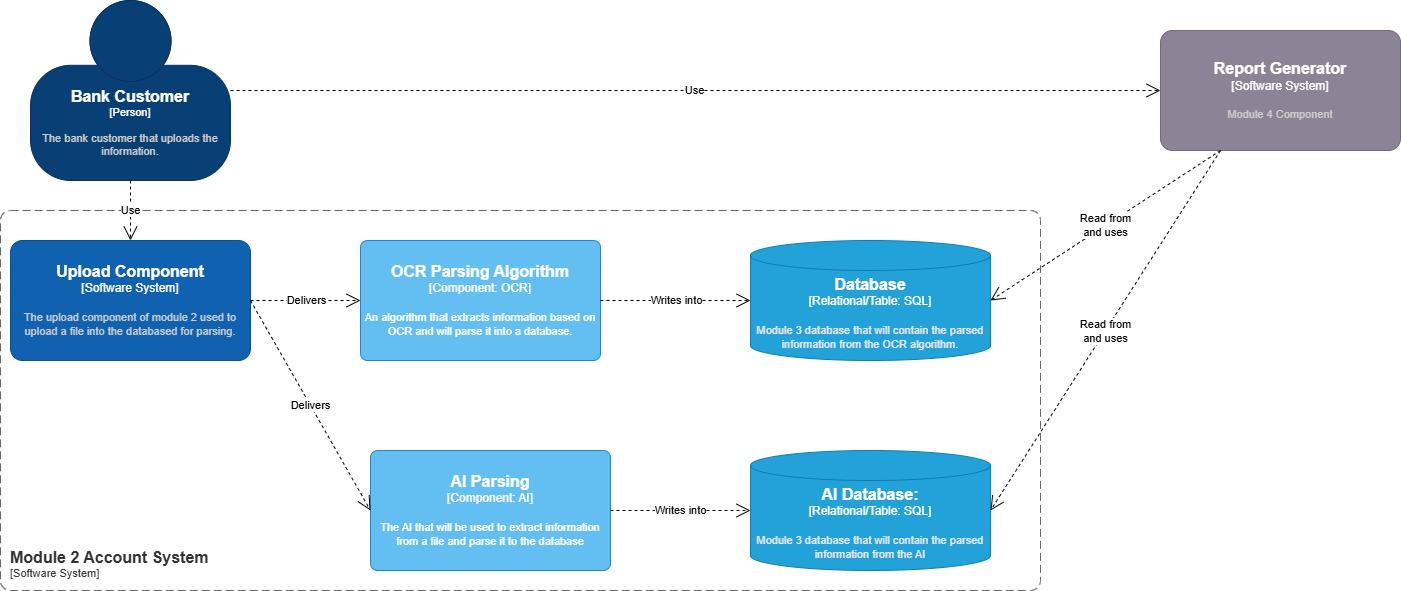

The diagram above was exported from draw.io. Its source (the exported page's mxGraphModel, read from the mxfile embedded in the PNG):
<mxGraphModel dx="1500" dy="870" grid="1" gridSize="10" guides="1" tooltips="1" connect="1" arrows="1" fold="1" page="1" pageScale="1" pageWidth="850" pageHeight="1100" math="0" shadow="0">
  <root>
    <mxCell id="0" />
    <mxCell id="1" parent="0" />
    <object placeholders="1" c4Name="Bank Customer" c4Type="Person" c4Description="The bank customer that uploads the information." label="&lt;font style=&quot;font-size: 16px&quot;&gt;&lt;b&gt;%c4Name%&lt;/b&gt;&lt;/font&gt;&lt;div&gt;[%c4Type%]&lt;/div&gt;&lt;br&gt;&lt;div&gt;&lt;font style=&quot;font-size: 11px&quot;&gt;&lt;font color=&quot;#cccccc&quot;&gt;%c4Description%&lt;/font&gt;&lt;/div&gt;" id="4-90eAtPak9LDKm8ZoF2-1">
      <mxCell style="html=1;fontSize=11;dashed=0;whiteSpace=wrap;fillColor=#083F75;strokeColor=#06315C;fontColor=#ffffff;shape=mxgraph.c4.person2;align=center;metaEdit=1;points=[[0.5,0,0],[1,0.5,0],[1,0.75,0],[0.75,1,0],[0.5,1,0],[0.25,1,0],[0,0.75,0],[0,0.5,0]];resizable=0;" vertex="1" parent="1">
        <mxGeometry x="70" y="80" width="200" height="180" as="geometry" />
      </mxCell>
    </object>
    <object placeholders="1" c4Name="Upload Component" c4Type="Software System" c4Description="The upload component of module 2 used to upload a file into the databased for parsing." label="&lt;font style=&quot;font-size: 16px&quot;&gt;&lt;b&gt;%c4Name%&lt;/b&gt;&lt;/font&gt;&lt;div&gt;[%c4Type%]&lt;/div&gt;&lt;br&gt;&lt;div&gt;&lt;font style=&quot;font-size: 11px&quot;&gt;&lt;font color=&quot;#cccccc&quot;&gt;%c4Description%&lt;/font&gt;&lt;/div&gt;" id="4-90eAtPak9LDKm8ZoF2-2">
      <mxCell style="rounded=1;whiteSpace=wrap;html=1;labelBackgroundColor=none;fillColor=#1061B0;fontColor=#ffffff;align=center;arcSize=10;strokeColor=#0D5091;metaEdit=1;resizable=0;points=[[0.25,0,0],[0.5,0,0],[0.75,0,0],[1,0.25,0],[1,0.5,0],[1,0.75,0],[0.75,1,0],[0.5,1,0],[0.25,1,0],[0,0.75,0],[0,0.5,0],[0,0.25,0]];" vertex="1" parent="1">
        <mxGeometry x="50" y="320" width="240" height="120" as="geometry" />
      </mxCell>
    </object>
    <object placeholders="1" c4Name="OCR Parsing Algorithm" c4Type="Component" c4Technology="OCR" c4Description="An algorithm that extracts information based on OCR and will parse it into a database." label="&lt;font style=&quot;font-size: 16px&quot;&gt;&lt;b&gt;%c4Name%&lt;/b&gt;&lt;/font&gt;&lt;div&gt;[%c4Type%: %c4Technology%]&lt;/div&gt;&lt;br&gt;&lt;div&gt;&lt;font style=&quot;font-size: 11px&quot;&gt;%c4Description%&lt;/font&gt;&lt;/div&gt;" id="4-90eAtPak9LDKm8ZoF2-3">
      <mxCell style="rounded=1;whiteSpace=wrap;html=1;labelBackgroundColor=none;fillColor=#63BEF2;fontColor=#ffffff;align=center;arcSize=6;strokeColor=#2086C9;metaEdit=1;resizable=0;points=[[0.25,0,0],[0.5,0,0],[0.75,0,0],[1,0.25,0],[1,0.5,0],[1,0.75,0],[0.75,1,0],[0.5,1,0],[0.25,1,0],[0,0.75,0],[0,0.5,0],[0,0.25,0]];" vertex="1" parent="1">
        <mxGeometry x="400" y="320" width="240" height="120" as="geometry" />
      </mxCell>
    </object>
    <object placeholders="1" c4Name="AI Parsing " c4Type="Component" c4Technology="AI" c4Description="The AI that will be used to extract information from a file and parse it  to the database" label="&lt;font style=&quot;font-size: 16px&quot;&gt;&lt;b&gt;%c4Name%&lt;/b&gt;&lt;/font&gt;&lt;div&gt;[%c4Type%: %c4Technology%]&lt;/div&gt;&lt;br&gt;&lt;div&gt;&lt;font style=&quot;font-size: 11px&quot;&gt;%c4Description%&lt;/font&gt;&lt;/div&gt;" id="4-90eAtPak9LDKm8ZoF2-4">
      <mxCell style="rounded=1;whiteSpace=wrap;html=1;labelBackgroundColor=none;fillColor=#63BEF2;fontColor=#ffffff;align=center;arcSize=6;strokeColor=#2086C9;metaEdit=1;resizable=0;points=[[0.25,0,0],[0.5,0,0],[0.75,0,0],[1,0.25,0],[1,0.5,0],[1,0.75,0],[0.75,1,0],[0.5,1,0],[0.25,1,0],[0,0.75,0],[0,0.5,0],[0,0.25,0]];" vertex="1" parent="1">
        <mxGeometry x="410" y="530" width="240" height="120" as="geometry" />
      </mxCell>
    </object>
    <object placeholders="1" c4Name="Module 2 Account System" c4Type="SystemScopeBoundary" c4Application="Software System" label="&lt;font style=&quot;font-size: 16px&quot;&gt;&lt;b&gt;&lt;div style=&quot;text-align: left&quot;&gt;%c4Name%&lt;/div&gt;&lt;/b&gt;&lt;/font&gt;&lt;div style=&quot;text-align: left&quot;&gt;[%c4Application%]&lt;/div&gt;" id="4-90eAtPak9LDKm8ZoF2-5">
      <mxCell style="rounded=1;fontSize=11;whiteSpace=wrap;html=1;dashed=1;arcSize=20;fillColor=none;strokeColor=#666666;fontColor=#333333;labelBackgroundColor=none;align=left;verticalAlign=bottom;labelBorderColor=none;spacingTop=0;spacing=10;dashPattern=8 4;metaEdit=1;rotatable=0;perimeter=rectanglePerimeter;noLabel=0;labelPadding=0;allowArrows=0;connectable=0;expand=0;recursiveResize=0;editable=1;pointerEvents=0;absoluteArcSize=1;points=[[0.25,0,0],[0.5,0,0],[0.75,0,0],[1,0.25,0],[1,0.5,0],[1,0.75,0],[0.75,1,0],[0.5,1,0],[0.25,1,0],[0,0.75,0],[0,0.5,0],[0,0.25,0]];" vertex="1" parent="1">
        <mxGeometry x="40" y="290" width="1040" height="380" as="geometry" />
      </mxCell>
    </object>
    <object placeholders="1" c4Name="Database" c4Type="Relational/Table" c4Technology="SQL" c4Description="Module 3 database that will contain the parsed information from the OCR algorithm." label="&lt;font style=&quot;font-size: 16px&quot;&gt;&lt;b&gt;%c4Name%&lt;/b&gt;&lt;/font&gt;&lt;div&gt;[%c4Type%:&amp;nbsp;%c4Technology%]&lt;/div&gt;&lt;br&gt;&lt;div&gt;&lt;font style=&quot;font-size: 11px&quot;&gt;&lt;font color=&quot;#E6E6E6&quot;&gt;%c4Description%&lt;/font&gt;&lt;/div&gt;" id="4-90eAtPak9LDKm8ZoF2-6">
      <mxCell style="shape=cylinder3;size=15;whiteSpace=wrap;html=1;boundedLbl=1;rounded=0;labelBackgroundColor=none;fillColor=#23A2D9;fontSize=12;fontColor=#ffffff;align=center;strokeColor=#0E7DAD;metaEdit=1;points=[[0.5,0,0],[1,0.25,0],[1,0.5,0],[1,0.75,0],[0.5,1,0],[0,0.75,0],[0,0.5,0],[0,0.25,0]];resizable=0;" vertex="1" parent="1">
        <mxGeometry x="790" y="320" width="240" height="120" as="geometry" />
      </mxCell>
    </object>
    <object placeholders="1" c4Name="AI Database:" c4Type="Relational/Table" c4Technology="SQL" c4Description="Module 3 database that will contain the parsed information from the AI" label="&lt;font style=&quot;font-size: 16px&quot;&gt;&lt;b&gt;%c4Name%&lt;/b&gt;&lt;/font&gt;&lt;div&gt;[%c4Type%:&amp;nbsp;%c4Technology%]&lt;/div&gt;&lt;br&gt;&lt;div&gt;&lt;font style=&quot;font-size: 11px&quot;&gt;&lt;font color=&quot;#E6E6E6&quot;&gt;%c4Description%&lt;/font&gt;&lt;/div&gt;" id="4-90eAtPak9LDKm8ZoF2-7">
      <mxCell style="shape=cylinder3;size=15;whiteSpace=wrap;html=1;boundedLbl=1;rounded=0;labelBackgroundColor=none;fillColor=#23A2D9;fontSize=12;fontColor=#ffffff;align=center;strokeColor=#0E7DAD;metaEdit=1;points=[[0.5,0,0],[1,0.25,0],[1,0.5,0],[1,0.75,0],[0.5,1,0],[0,0.75,0],[0,0.5,0],[0,0.25,0]];resizable=0;" vertex="1" parent="1">
        <mxGeometry x="790" y="530" width="240" height="120" as="geometry" />
      </mxCell>
    </object>
    <object placeholders="1" c4Name="Report Generator" c4Type="Software System" c4Description="Module 4 Component" label="&lt;font style=&quot;font-size: 16px&quot;&gt;&lt;b&gt;%c4Name%&lt;/b&gt;&lt;/font&gt;&lt;div&gt;[%c4Type%]&lt;/div&gt;&lt;br&gt;&lt;div&gt;&lt;font style=&quot;font-size: 11px&quot;&gt;&lt;font color=&quot;#cccccc&quot;&gt;%c4Description%&lt;/font&gt;&lt;/div&gt;" id="4-90eAtPak9LDKm8ZoF2-9">
      <mxCell style="rounded=1;whiteSpace=wrap;html=1;labelBackgroundColor=none;fillColor=#8C8496;fontColor=#ffffff;align=center;arcSize=10;strokeColor=#736782;metaEdit=1;resizable=0;points=[[0.25,0,0],[0.5,0,0],[0.75,0,0],[1,0.25,0],[1,0.5,0],[1,0.75,0],[0.75,1,0],[0.5,1,0],[0.25,1,0],[0,0.75,0],[0,0.5,0],[0,0.25,0]];" vertex="1" parent="1">
        <mxGeometry x="1200" y="110" width="240" height="120" as="geometry" />
      </mxCell>
    </object>
    <mxCell id="4-90eAtPak9LDKm8ZoF2-12" value="Use" style="endArrow=open;endSize=12;dashed=1;html=1;rounded=0;entryX=0.5;entryY=0;entryDx=0;entryDy=0;entryPerimeter=0;exitX=0.5;exitY=1;exitDx=0;exitDy=0;exitPerimeter=0;" edge="1" parent="1" source="4-90eAtPak9LDKm8ZoF2-1" target="4-90eAtPak9LDKm8ZoF2-2">
      <mxGeometry width="160" relative="1" as="geometry">
        <mxPoint x="450" y="450" as="sourcePoint" />
        <mxPoint x="610" y="450" as="targetPoint" />
      </mxGeometry>
    </mxCell>
    <mxCell id="4-90eAtPak9LDKm8ZoF2-13" value="Delivers" style="endArrow=open;endSize=12;dashed=1;html=1;rounded=0;entryX=0;entryY=0.5;entryDx=0;entryDy=0;entryPerimeter=0;exitX=1;exitY=0.5;exitDx=0;exitDy=0;exitPerimeter=0;" edge="1" parent="1" source="4-90eAtPak9LDKm8ZoF2-2" target="4-90eAtPak9LDKm8ZoF2-3">
      <mxGeometry x="0.013" width="160" relative="1" as="geometry">
        <mxPoint x="350" y="440" as="sourcePoint" />
        <mxPoint x="610" y="450" as="targetPoint" />
        <mxPoint as="offset" />
      </mxGeometry>
    </mxCell>
    <mxCell id="4-90eAtPak9LDKm8ZoF2-14" value="Delivers" style="endArrow=open;endSize=12;dashed=1;html=1;rounded=0;entryX=0;entryY=0.5;entryDx=0;entryDy=0;entryPerimeter=0;exitX=1;exitY=0.5;exitDx=0;exitDy=0;exitPerimeter=0;" edge="1" parent="1" source="4-90eAtPak9LDKm8ZoF2-2" target="4-90eAtPak9LDKm8ZoF2-4">
      <mxGeometry width="160" relative="1" as="geometry">
        <mxPoint x="300" y="420" as="sourcePoint" />
        <mxPoint x="410" y="390" as="targetPoint" />
      </mxGeometry>
    </mxCell>
    <mxCell id="4-90eAtPak9LDKm8ZoF2-15" value="Writes into" style="endArrow=open;endSize=12;dashed=1;html=1;rounded=0;entryX=0;entryY=0.5;entryDx=0;entryDy=0;entryPerimeter=0;exitX=1;exitY=0.5;exitDx=0;exitDy=0;exitPerimeter=0;" edge="1" parent="1" source="4-90eAtPak9LDKm8ZoF2-3" target="4-90eAtPak9LDKm8ZoF2-6">
      <mxGeometry width="160" relative="1" as="geometry">
        <mxPoint x="410" y="390" as="sourcePoint" />
        <mxPoint x="530" y="570" as="targetPoint" />
      </mxGeometry>
    </mxCell>
    <mxCell id="4-90eAtPak9LDKm8ZoF2-16" value="Writes into" style="endArrow=open;endSize=12;dashed=1;html=1;rounded=0;entryX=0;entryY=0.5;entryDx=0;entryDy=0;entryPerimeter=0;exitX=1;exitY=0.5;exitDx=0;exitDy=0;exitPerimeter=0;" edge="1" parent="1" source="4-90eAtPak9LDKm8ZoF2-4" target="4-90eAtPak9LDKm8ZoF2-7">
      <mxGeometry width="160" relative="1" as="geometry">
        <mxPoint x="650" y="390" as="sourcePoint" />
        <mxPoint x="800" y="390" as="targetPoint" />
      </mxGeometry>
    </mxCell>
    <mxCell id="4-90eAtPak9LDKm8ZoF2-17" value="Use" style="endArrow=open;endSize=12;dashed=1;html=1;rounded=0;entryX=0;entryY=0.5;entryDx=0;entryDy=0;entryPerimeter=0;exitX=1;exitY=0.5;exitDx=0;exitDy=0;exitPerimeter=0;" edge="1" parent="1" source="4-90eAtPak9LDKm8ZoF2-1" target="4-90eAtPak9LDKm8ZoF2-9">
      <mxGeometry width="160" relative="1" as="geometry">
        <mxPoint x="660" y="400" as="sourcePoint" />
        <mxPoint x="810" y="400" as="targetPoint" />
      </mxGeometry>
    </mxCell>
    <mxCell id="4-90eAtPak9LDKm8ZoF2-18" value="Read from&lt;div&gt;&amp;nbsp;and&amp;nbsp;&lt;span style=&quot;background-color: light-dark(#ffffff, var(--ge-dark-color, #121212)); color: light-dark(rgb(0, 0, 0), rgb(255, 255, 255));&quot;&gt;uses&amp;nbsp;&lt;/span&gt;&lt;/div&gt;" style="endArrow=open;endSize=12;dashed=1;html=1;rounded=0;entryX=1;entryY=0.5;entryDx=0;entryDy=0;entryPerimeter=0;exitX=0.25;exitY=1;exitDx=0;exitDy=0;exitPerimeter=0;" edge="1" parent="1" source="4-90eAtPak9LDKm8ZoF2-9" target="4-90eAtPak9LDKm8ZoF2-6">
      <mxGeometry width="160" relative="1" as="geometry">
        <mxPoint x="670" y="410" as="sourcePoint" />
        <mxPoint x="820" y="410" as="targetPoint" />
      </mxGeometry>
    </mxCell>
    <mxCell id="4-90eAtPak9LDKm8ZoF2-19" value="Read from&lt;div&gt;&amp;nbsp;and&amp;nbsp;&lt;span style=&quot;background-color: light-dark(#ffffff, var(--ge-dark-color, #121212)); color: light-dark(rgb(0, 0, 0), rgb(255, 255, 255));&quot;&gt;uses&amp;nbsp;&lt;/span&gt;&lt;/div&gt;" style="endArrow=open;endSize=12;dashed=1;html=1;rounded=0;entryX=1;entryY=0.5;entryDx=0;entryDy=0;entryPerimeter=0;exitX=0.25;exitY=1;exitDx=0;exitDy=0;exitPerimeter=0;" edge="1" parent="1" source="4-90eAtPak9LDKm8ZoF2-9" target="4-90eAtPak9LDKm8ZoF2-7">
      <mxGeometry width="160" relative="1" as="geometry">
        <mxPoint x="1290" y="300" as="sourcePoint" />
        <mxPoint x="1040" y="390" as="targetPoint" />
      </mxGeometry>
    </mxCell>
  </root>
</mxGraphModel>